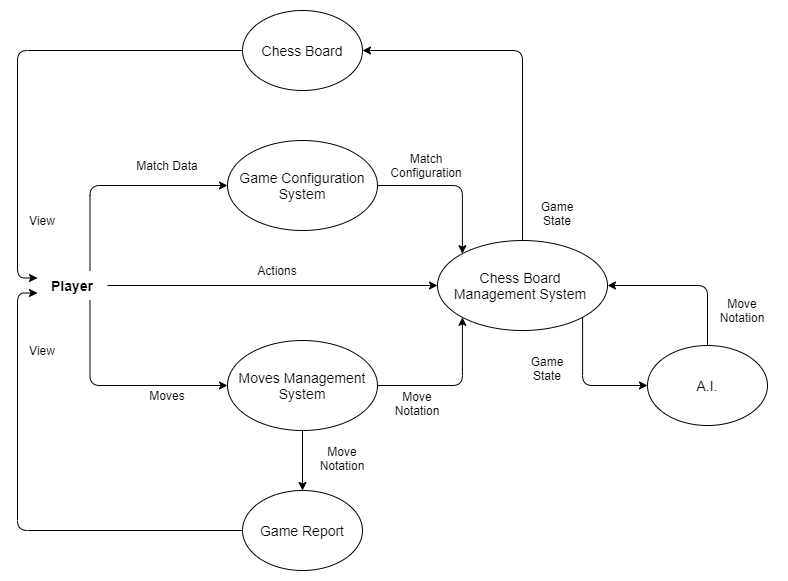

The diagram above was exported from draw.io. Its source (the exported page's mxGraphModel, read from the mxfile embedded in the PNG):
<mxGraphModel dx="1038" dy="607" grid="1" gridSize="10" guides="1" tooltips="1" connect="1" arrows="1" fold="1" page="1" pageScale="1" pageWidth="850" pageHeight="1100" math="0" shadow="0">
  <root>
    <mxCell id="0" />
    <mxCell id="1" parent="0" />
    <mxCell id="Zfia4jBfgztrPXdyFt48-23" style="edgeStyle=orthogonalEdgeStyle;orthogonalLoop=1;jettySize=auto;html=1;exitX=0.75;exitY=0;exitDx=0;exitDy=0;entryX=0;entryY=0.5;entryDx=0;entryDy=0;" parent="1" source="Zfia4jBfgztrPXdyFt48-1" target="Zfia4jBfgztrPXdyFt48-5" edge="1">
      <mxGeometry relative="1" as="geometry" />
    </mxCell>
    <mxCell id="Zfia4jBfgztrPXdyFt48-24" style="edgeStyle=orthogonalEdgeStyle;orthogonalLoop=1;jettySize=auto;html=1;exitX=0.75;exitY=1;exitDx=0;exitDy=0;entryX=0;entryY=0.5;entryDx=0;entryDy=0;" parent="1" source="Zfia4jBfgztrPXdyFt48-1" target="Zfia4jBfgztrPXdyFt48-2" edge="1">
      <mxGeometry relative="1" as="geometry" />
    </mxCell>
    <mxCell id="Zfia4jBfgztrPXdyFt48-25" style="edgeStyle=orthogonalEdgeStyle;orthogonalLoop=1;jettySize=auto;html=1;entryX=0;entryY=0.5;entryDx=0;entryDy=0;" parent="1" source="Zfia4jBfgztrPXdyFt48-1" target="Zfia4jBfgztrPXdyFt48-6" edge="1">
      <mxGeometry relative="1" as="geometry" />
    </mxCell>
    <mxCell id="Zfia4jBfgztrPXdyFt48-1" value="&lt;font style=&quot;font-size: 14px&quot;&gt;&lt;b&gt;Player&lt;/b&gt;&lt;/font&gt;" style="text;html=1;strokeColor=none;fillColor=none;align=center;verticalAlign=middle;whiteSpace=wrap;rounded=1;" parent="1" vertex="1">
      <mxGeometry x="80" y="420" width="70" height="30" as="geometry" />
    </mxCell>
    <mxCell id="Zfia4jBfgztrPXdyFt48-15" style="edgeStyle=orthogonalEdgeStyle;orthogonalLoop=1;jettySize=auto;html=1;entryX=0;entryY=1;entryDx=0;entryDy=0;" parent="1" source="Zfia4jBfgztrPXdyFt48-2" target="Zfia4jBfgztrPXdyFt48-6" edge="1">
      <mxGeometry relative="1" as="geometry" />
    </mxCell>
    <mxCell id="Zfia4jBfgztrPXdyFt48-31" style="edgeStyle=orthogonalEdgeStyle;orthogonalLoop=1;jettySize=auto;html=1;entryX=0.5;entryY=0;entryDx=0;entryDy=0;" parent="1" source="Zfia4jBfgztrPXdyFt48-2" target="Zfia4jBfgztrPXdyFt48-11" edge="1">
      <mxGeometry relative="1" as="geometry" />
    </mxCell>
    <mxCell id="Zfia4jBfgztrPXdyFt48-2" value="&lt;font style=&quot;font-size: 14px&quot;&gt;Moves Management System&lt;/font&gt;" style="ellipse;whiteSpace=wrap;html=1;rounded=1;" parent="1" vertex="1">
      <mxGeometry x="270" y="490" width="150" height="90" as="geometry" />
    </mxCell>
    <mxCell id="Zfia4jBfgztrPXdyFt48-14" style="edgeStyle=orthogonalEdgeStyle;orthogonalLoop=1;jettySize=auto;html=1;entryX=0;entryY=0;entryDx=0;entryDy=0;" parent="1" source="Zfia4jBfgztrPXdyFt48-5" target="Zfia4jBfgztrPXdyFt48-6" edge="1">
      <mxGeometry relative="1" as="geometry" />
    </mxCell>
    <mxCell id="Zfia4jBfgztrPXdyFt48-5" value="&lt;font style=&quot;font-size: 14px&quot;&gt;Game Configuration System&lt;/font&gt;" style="ellipse;whiteSpace=wrap;html=1;rounded=1;" parent="1" vertex="1">
      <mxGeometry x="270" y="290" width="150" height="90" as="geometry" />
    </mxCell>
    <mxCell id="Zfia4jBfgztrPXdyFt48-26" style="edgeStyle=orthogonalEdgeStyle;orthogonalLoop=1;jettySize=auto;html=1;entryX=1;entryY=0.5;entryDx=0;entryDy=0;" parent="1" source="Zfia4jBfgztrPXdyFt48-6" target="Zfia4jBfgztrPXdyFt48-9" edge="1">
      <mxGeometry relative="1" as="geometry">
        <Array as="points">
          <mxPoint x="565" y="200" />
        </Array>
      </mxGeometry>
    </mxCell>
    <mxCell id="Zfia4jBfgztrPXdyFt48-37" style="edgeStyle=orthogonalEdgeStyle;orthogonalLoop=1;jettySize=auto;html=1;exitX=1;exitY=1;exitDx=0;exitDy=0;entryX=0;entryY=0.5;entryDx=0;entryDy=0;" parent="1" source="Zfia4jBfgztrPXdyFt48-6" target="Zfia4jBfgztrPXdyFt48-12" edge="1">
      <mxGeometry relative="1" as="geometry">
        <Array as="points">
          <mxPoint x="625" y="535" />
        </Array>
      </mxGeometry>
    </mxCell>
    <mxCell id="Zfia4jBfgztrPXdyFt48-6" value="&lt;font style=&quot;font-size: 14px&quot;&gt;Chess Board&amp;nbsp; Management System&amp;nbsp;&lt;/font&gt;" style="ellipse;whiteSpace=wrap;html=1;rounded=1;" parent="1" vertex="1">
      <mxGeometry x="480" y="390" width="170" height="90" as="geometry" />
    </mxCell>
    <mxCell id="Zfia4jBfgztrPXdyFt48-7" value="Match Data" style="text;html=1;strokeColor=none;fillColor=none;align=center;verticalAlign=middle;whiteSpace=wrap;rounded=1;" parent="1" vertex="1">
      <mxGeometry x="170" y="300" width="80" height="30" as="geometry" />
    </mxCell>
    <mxCell id="Zfia4jBfgztrPXdyFt48-8" value="Moves" style="text;html=1;strokeColor=none;fillColor=none;align=center;verticalAlign=middle;whiteSpace=wrap;rounded=1;" parent="1" vertex="1">
      <mxGeometry x="180" y="530" width="60" height="30" as="geometry" />
    </mxCell>
    <mxCell id="Zfia4jBfgztrPXdyFt48-29" style="edgeStyle=orthogonalEdgeStyle;orthogonalLoop=1;jettySize=auto;html=1;entryX=0;entryY=0.25;entryDx=0;entryDy=0;" parent="1" source="Zfia4jBfgztrPXdyFt48-9" target="Zfia4jBfgztrPXdyFt48-1" edge="1">
      <mxGeometry relative="1" as="geometry" />
    </mxCell>
    <mxCell id="Zfia4jBfgztrPXdyFt48-9" value="&lt;font style=&quot;font-size: 14px&quot;&gt;Chess Board&lt;/font&gt;" style="ellipse;whiteSpace=wrap;html=1;rounded=1;" parent="1" vertex="1">
      <mxGeometry x="285" y="160" width="120" height="80" as="geometry" />
    </mxCell>
    <mxCell id="Zfia4jBfgztrPXdyFt48-34" style="edgeStyle=orthogonalEdgeStyle;orthogonalLoop=1;jettySize=auto;html=1;entryX=0;entryY=0.75;entryDx=0;entryDy=0;" parent="1" source="Zfia4jBfgztrPXdyFt48-11" target="Zfia4jBfgztrPXdyFt48-1" edge="1">
      <mxGeometry relative="1" as="geometry" />
    </mxCell>
    <mxCell id="Zfia4jBfgztrPXdyFt48-11" value="&lt;font style=&quot;font-size: 14px&quot;&gt;Game Report&lt;/font&gt;" style="ellipse;whiteSpace=wrap;html=1;rounded=1;" parent="1" vertex="1">
      <mxGeometry x="285" y="640" width="120" height="80" as="geometry" />
    </mxCell>
    <mxCell id="Zfia4jBfgztrPXdyFt48-36" style="edgeStyle=orthogonalEdgeStyle;orthogonalLoop=1;jettySize=auto;html=1;exitX=0.5;exitY=0;exitDx=0;exitDy=0;entryX=1;entryY=0.5;entryDx=0;entryDy=0;" parent="1" source="Zfia4jBfgztrPXdyFt48-12" target="Zfia4jBfgztrPXdyFt48-6" edge="1">
      <mxGeometry relative="1" as="geometry" />
    </mxCell>
    <mxCell id="Zfia4jBfgztrPXdyFt48-12" value="&lt;font style=&quot;font-size: 14px&quot;&gt;A.I.&lt;/font&gt;" style="ellipse;whiteSpace=wrap;html=1;rounded=1;" parent="1" vertex="1">
      <mxGeometry x="690" y="495" width="120" height="80" as="geometry" />
    </mxCell>
    <mxCell id="Zfia4jBfgztrPXdyFt48-13" value="Actions" style="text;html=1;strokeColor=none;fillColor=none;align=center;verticalAlign=middle;whiteSpace=wrap;rounded=1;" parent="1" vertex="1">
      <mxGeometry x="280" y="410" width="80" height="20" as="geometry" />
    </mxCell>
    <mxCell id="Zfia4jBfgztrPXdyFt48-18" value="Move Notation" style="text;html=1;strokeColor=none;fillColor=none;align=center;verticalAlign=middle;whiteSpace=wrap;rounded=1;" parent="1" vertex="1">
      <mxGeometry x="750" y="440" width="70" height="40" as="geometry" />
    </mxCell>
    <mxCell id="Zfia4jBfgztrPXdyFt48-19" value="Game State" style="text;html=1;strokeColor=none;fillColor=none;align=center;verticalAlign=middle;whiteSpace=wrap;rounded=1;" parent="1" vertex="1">
      <mxGeometry x="560" y="500" width="60" height="35" as="geometry" />
    </mxCell>
    <mxCell id="Zfia4jBfgztrPXdyFt48-20" value="Match Configuration" style="text;html=1;strokeColor=none;fillColor=none;align=center;verticalAlign=middle;whiteSpace=wrap;rounded=1;" parent="1" vertex="1">
      <mxGeometry x="425" y="295" width="87.5" height="40" as="geometry" />
    </mxCell>
    <mxCell id="Zfia4jBfgztrPXdyFt48-21" value="Move Notation" style="text;html=1;strokeColor=none;fillColor=none;align=center;verticalAlign=middle;whiteSpace=wrap;rounded=1;" parent="1" vertex="1">
      <mxGeometry x="425" y="530" width="70" height="45" as="geometry" />
    </mxCell>
    <mxCell id="Zfia4jBfgztrPXdyFt48-28" value="Game State" style="text;html=1;strokeColor=none;fillColor=none;align=center;verticalAlign=middle;whiteSpace=wrap;rounded=1;" parent="1" vertex="1">
      <mxGeometry x="570" y="345" width="60" height="35" as="geometry" />
    </mxCell>
    <mxCell id="Zfia4jBfgztrPXdyFt48-30" value="View" style="text;html=1;strokeColor=none;fillColor=none;align=center;verticalAlign=middle;whiteSpace=wrap;rounded=1;" parent="1" vertex="1">
      <mxGeometry x="60" y="360" width="50" height="20" as="geometry" />
    </mxCell>
    <mxCell id="Zfia4jBfgztrPXdyFt48-32" value="Move Notation" style="text;html=1;strokeColor=none;fillColor=none;align=center;verticalAlign=middle;whiteSpace=wrap;rounded=1;" parent="1" vertex="1">
      <mxGeometry x="350" y="585" width="70" height="45" as="geometry" />
    </mxCell>
    <mxCell id="Zfia4jBfgztrPXdyFt48-35" value="View" style="text;html=1;strokeColor=none;fillColor=none;align=center;verticalAlign=middle;whiteSpace=wrap;rounded=1;" parent="1" vertex="1">
      <mxGeometry x="60" y="490" width="50" height="20" as="geometry" />
    </mxCell>
  </root>
</mxGraphModel>